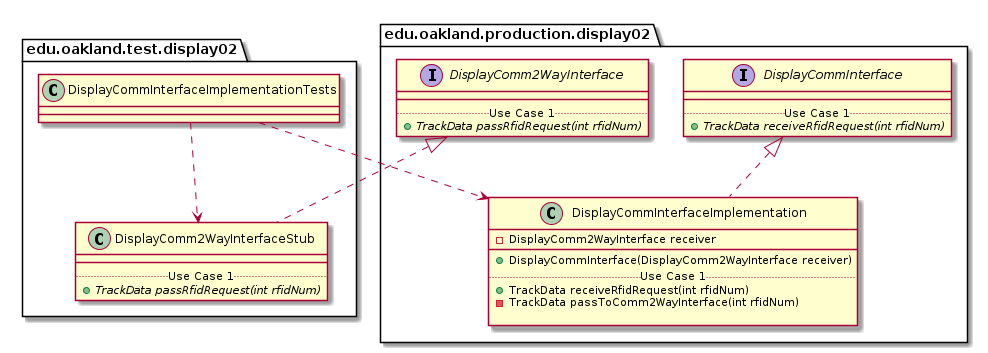

The diagram above was rendered by PlantUML. Its source (embedded in the PNG):
@startuml DisplayCommInterfaceImplementationTests_Closure


package edu.oakland.test.display02 {
    class DisplayCommInterfaceImplementationTests {

    }
}




package edu.oakland.test.display02 {
    class DisplayComm2WayInterfaceStub {
        __
        .. Use Case 1 ..
        {abstract} + TrackData passRfidRequest(int rfidNum)
    }
}




package edu.oakland.production.display02 {
    interface DisplayComm2WayInterface {
        __
        .. Use Case 1 ..
        {abstract} + TrackData passRfidRequest(int rfidNum)
    }
}






DisplayComm2WayInterfaceStub .up.|> DisplayComm2WayInterface



DisplayCommInterfaceImplementationTests ..> DisplayComm2WayInterfaceStub



package edu.oakland.production.display02 {
    class DisplayCommInterfaceImplementation {
        - DisplayComm2WayInterface receiver
        __
        + DisplayCommInterface(DisplayComm2WayInterface receiver)
        .. Use Case 1 ..
        + TrackData receiveRfidRequest(int rfidNum)
        - TrackData passToComm2WayInterface(int rfidNum)

    }
}




package edu.oakland.production.display02 {
    interface DisplayCommInterface {
        __
        .. Use Case 1 ..
        {abstract} + TrackData receiveRfidRequest(int rfidNum)
    }
}






DisplayCommInterfaceImplementation .up.|> DisplayCommInterface





DisplayCommInterfaceImplementationTests ..> DisplayCommInterfaceImplementation



@enduml